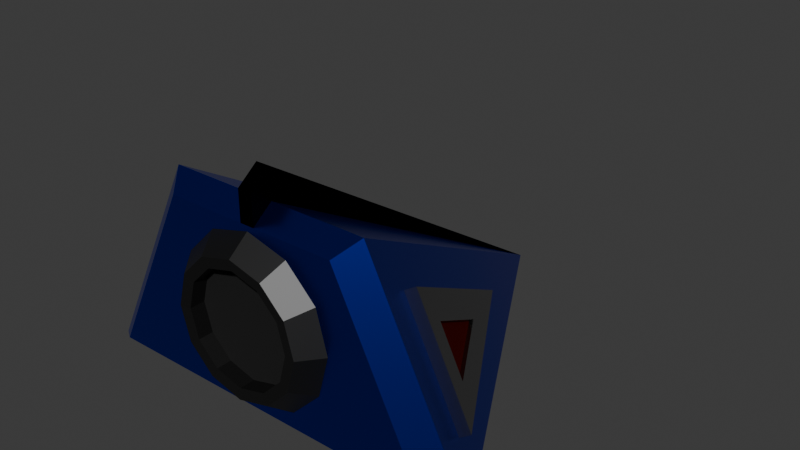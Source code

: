 # Source: dart.blend  (saved by Blender 4.3.34; exported with 4.5.12 LTS)
import bpy
from mathutils import Matrix  # noqa: F401  (used for matrix-valued properties, if any)

bpy.ops.wm.read_factory_settings(use_empty=True)
scene = bpy.context.scene
scene.name = 'Scene'

# ---- materials (node trees are filled in below, after node groups)
mat_dart_base = bpy.data.materials.new('dart_base')
mat_dart_fin = bpy.data.materials.new('dart_fin')
mat_dart_exhaust = bpy.data.materials.new('dart_exhaust')
mat_void = bpy.data.materials.new('VOID')
mat_dart_panels = bpy.data.materials.new('dart_panels')
mat_eye_001 = bpy.data.materials.new('eye.001')

# ---- material node trees
mat_dart_base.use_nodes = True; mat_dart_base.node_tree.nodes.clear()
_N = mat_dart_base.node_tree.nodes; _L = mat_dart_base.node_tree.links
n0 = _N.new('ShaderNodeBsdfPrincipled'); n0.name = 'Principled BSDF'; n0.location = (10, 300)
n0.inputs[0].default_value = (0.0, 0.03669, 0.8004, 1.0)
n0.inputs[1].default_value = 1.0
n0.inputs[2].default_value = 0.25
n1 = _N.new('ShaderNodeOutputMaterial'); n1.name = 'Material Output'; n1.location = (300, 300)
_L.new(n0.outputs[0], n1.inputs[0])
n1.is_active_output = True
mat_dart_fin.use_nodes = True; mat_dart_fin.node_tree.nodes.clear()
_N = mat_dart_fin.node_tree.nodes; _L = mat_dart_fin.node_tree.links
n0 = _N.new('ShaderNodeBsdfPrincipled'); n0.name = 'Principled BSDF'; n0.location = (10, 300)
n0.inputs[0].default_value = (0.0, 0.0, 0.0, 1.0)
n0.inputs[1].default_value = 1.0
n0.inputs[2].default_value = 0.75
n1 = _N.new('ShaderNodeOutputMaterial'); n1.name = 'Material Output'; n1.location = (300, 300)
_L.new(n0.outputs[0], n1.inputs[0])
n1.is_active_output = True
mat_dart_exhaust.use_nodes = True; mat_dart_exhaust.node_tree.nodes.clear()
_N = mat_dart_exhaust.node_tree.nodes; _L = mat_dart_exhaust.node_tree.links
n0 = _N.new('ShaderNodeBsdfPrincipled'); n0.name = 'Principled BSDF'; n0.location = (10, 300)
n0.inputs[0].default_value = (0.06208, 0.06208, 0.06208, 1.0)
n0.inputs[1].default_value = 1.0
n1 = _N.new('ShaderNodeOutputMaterial'); n1.name = 'Material Output'; n1.location = (300, 300)
_L.new(n0.outputs[0], n1.inputs[0])
n1.is_active_output = True
mat_void.use_nodes = True; mat_void.node_tree.nodes.clear()
_N = mat_void.node_tree.nodes; _L = mat_void.node_tree.links
n0 = _N.new('ShaderNodeBsdfPrincipled'); n0.name = 'Principled BSDF'; n0.location = (10, 300)
n0.inputs[0].default_value = (0.0, 0.0, 0.0, 1.0)
n0.inputs[2].default_value = 1.0
n1 = _N.new('ShaderNodeOutputMaterial'); n1.name = 'Material Output'; n1.location = (300, 300)
_L.new(n0.outputs[0], n1.inputs[0])
n1.is_active_output = True
mat_dart_panels.use_nodes = True; mat_dart_panels.node_tree.nodes.clear()
_N = mat_dart_panels.node_tree.nodes; _L = mat_dart_panels.node_tree.links
n0 = _N.new('ShaderNodeBsdfPrincipled'); n0.name = 'Principled BSDF'; n0.location = (10, 300)
n0.inputs[0].default_value = (0.3104, 0.3104, 0.3104, 1.0)
n0.inputs[1].default_value = 1.0
n0.inputs[2].default_value = 0.25
n1 = _N.new('ShaderNodeOutputMaterial'); n1.name = 'Material Output'; n1.location = (300, 300)
_L.new(n0.outputs[0], n1.inputs[0])
n1.is_active_output = True
mat_eye_001.use_nodes = True; mat_eye_001.node_tree.nodes.clear()
_N = mat_eye_001.node_tree.nodes; _L = mat_eye_001.node_tree.links
n0 = _N.new('ShaderNodeBsdfPrincipled'); n0.name = 'Principled BSDF'; n0.location = (10, 300)
n0.inputs[0].default_value = (0.09935, 0.0008866, 0.0, 1.0)
n0.inputs[1].default_value = 1.0
n0.inputs[2].default_value = 0.75
n1 = _N.new('ShaderNodeOutputMaterial'); n1.name = 'Material Output'; n1.location = (300, 300)
_L.new(n0.outputs[0], n1.inputs[0])
n1.is_active_output = True

# ---- world
world_world = bpy.data.worlds.new('World'); scene.world = world_world
world_world.use_nodes = True; world_world.node_tree.nodes.clear()
_N = world_world.node_tree.nodes; _L = world_world.node_tree.links
n0 = _N.new('ShaderNodeOutputWorld'); n0.name = 'World Output'; n0.location = (300, 300)
n1 = _N.new('ShaderNodeBackground'); n1.name = 'Background'; n1.location = (10, 300)
n1.inputs[0].default_value = (0.05088, 0.05088, 0.05088, 1.0)
_L.new(n1.outputs[0], n0.inputs[0])
n0.is_active_output = True
world_world.color = (0.05088, 0.05088, 0.05088)
world_world.sun_shadow_jitter_overblur = 0.0

# ---- meshes
me_cube = bpy.data.meshes.new('Cube')
me_cube.from_pydata([(0.8173, -0.6288, 0.1752), (0.5426, -0.6288, 0.7246), (-0.8173, -0.6288, 0.1752), (-0.5426, -0.6288, 0.7246), (-0.8491, -0.9, 0.07546), (0.8491, -0.9, 0.07546), (0.4245, -0.9, 0.9245), (-0.4245, -0.9, 0.9245), (-0.03463, -0.8, 0.0), (0.03463, -0.8, 0.0), (-0.03463, -0.9, 0.07546), (0.03463, -0.9, 0.07546), (-0.03463, -0.9, 0.9245), (0.03463, -0.9, 0.9245), (0.03463, -0.8, 1.0), (-0.03463, -0.8, 1.0), (0.03463, -0.8, 1.146), (-0.03463, -0.8, 1.146), (-0.03463, -0.9, 1.07), (0.03463, -0.9, 1.07), (-0.2673, -0.9929, 0.5), (-0.4, -0.9, 0.5), (-0.2315, -0.9929, 0.3664), (-0.3464, -0.9, 0.3), (-0.1336, -0.9929, 0.2685), (-0.2, -0.9, 0.1536), (6.148e-08, -0.9929, 0.2327), (-1.351e-08, -0.9, 0.1), (0.1336, -0.9929, 0.2685), (0.2, -0.9, 0.1536), (0.2315, -0.9929, 0.3664), (0.3464, -0.9, 0.3), (0.2673, -0.9929, 0.5), (0.4, -0.9, 0.5), (0.2315, -0.9929, 0.6336), (0.3464, -0.9, 0.7), (0.1336, -0.9929, 0.7315), (0.2, -0.9, 0.8464), (2.112e-08, -0.9929, 0.7673), (-7.391e-08, -0.9, 0.9), (-0.1336, -0.9929, 0.7315), (-0.2, -0.9, 0.8464), (-0.2315, -0.9929, 0.6336), (-0.3464, -0.9, 0.7), (-0.32, -1.0, 0.5), (-0.2771, -1.0, 0.34), (-0.16, -1.0, 0.2229), (6.658e-08, -1.0, 0.18), (0.16, -1.0, 0.2229), (0.2771, -1.0, 0.34), (0.32, -1.0, 0.5), (0.2771, -1.0, 0.66), (0.16, -1.0, 0.7771), (1.826e-08, -1.0, 0.82), (-0.16, -1.0, 0.7771), (-0.2771, -1.0, 0.66), (-0.2673, -0.9201, 0.5), (-0.2315, -0.9201, 0.3664), (-0.1336, -0.9201, 0.2685), (5.829e-08, -0.9201, 0.2327), (0.1336, -0.9201, 0.2685), (0.2315, -0.9201, 0.3664), (0.2673, -0.9201, 0.5), (0.2315, -0.9201, 0.6336), (0.1336, -0.9201, 0.7315), (1.794e-08, -0.9201, 0.7673), (-0.1336, -0.9201, 0.7315), (-0.2315, -0.9201, 0.6336), (1.0, -0.8, 0.0), (0.5, -0.8, 1.0), (-0.5, -0.8, 1.0), (-1.0, -0.8, 0.0), (-4.371e-08, 1.0, 0.0), (0.4763, -0.08174, 0.3086), (0.7247, -0.4875, 0.3173), (0.6092, -0.4875, 0.5482), (-0.6092, -0.4875, 0.5482), (-0.7247, -0.4875, 0.3173), (-0.4763, -0.08174, 0.3086), (0.8589, -0.6057, 0.196), (0.5842, -0.6057, 0.7454), (-0.5842, -0.6057, 0.7454), (-0.8589, -0.6057, 0.196), (-0.2679, 0.3602, 0.1752), (0.2679, 0.3602, 0.1752), (0.7093, -0.4971, 0.3097), (0.5939, -0.4971, 0.5405), (-0.5939, -0.4971, 0.5405), (-0.7093, -0.4971, 0.3097), (-0.461, -0.09129, 0.3009), (0.461, -0.09129, 0.3009)], [], [(9, 72, 68), (71, 72, 8), (14, 69, 72), (0, 84, 79), (10, 12, 7, 4), (5, 6, 13, 11), (70, 71, 4, 7), (68, 69, 6, 5), (69, 14, 13, 6), (12, 15, 70, 7), (71, 8, 10, 4), (3, 83, 81), (11, 9, 68, 5), (13, 14, 16, 19), (12, 10, 11, 13), (9, 11, 10, 8), (72, 9, 8), (14, 72, 16), (72, 70, 15), (17, 18, 19, 16), (72, 17, 16), (15, 12, 18, 17), (72, 15, 17), (12, 13, 19, 18), (44, 21, 23, 45), (45, 23, 25, 46), (46, 25, 27, 47), (47, 27, 29, 48), (48, 29, 31, 49), (49, 31, 33, 50), (50, 33, 35, 51), (51, 35, 37, 52), (52, 37, 39, 53), (53, 39, 41, 54), (23, 21, 43, 41, 39, 37, 35, 33, 31, 29, 27, 25), (54, 41, 43, 55), (55, 43, 21, 44), (26, 28, 60, 59), (22, 20, 44, 45), (24, 22, 45, 46), (26, 24, 46, 47), (28, 26, 47, 48), (30, 28, 48, 49), (32, 30, 49, 50), (34, 32, 50, 51), (36, 34, 51, 52), (38, 36, 52, 53), (40, 38, 53, 54), (42, 40, 54, 55), (20, 42, 55, 44), (56, 57, 58, 59, 60, 61, 62, 63, 64, 65, 66, 67), (40, 42, 67, 66), (20, 22, 57, 56), (34, 36, 64, 63), (28, 30, 61, 60), (42, 20, 56, 67), (22, 24, 58, 57), (36, 38, 65, 64), (30, 32, 62, 61), (24, 26, 59, 58), (38, 40, 66, 65), (32, 34, 63, 62), (0, 1, 69, 68), (3, 2, 71, 70), (84, 0, 68, 72), (1, 84, 72, 69), (83, 3, 70, 72), (2, 83, 72, 71), (74, 73, 90, 85), (77, 76, 87, 88), (1, 0, 79, 80), (83, 2, 82), (84, 1, 80), (2, 3, 81, 82), (74, 75, 80, 79), (76, 77, 82, 81), (78, 76, 81, 83), (77, 78, 83, 82), (73, 74, 79, 84), (75, 73, 84, 80), (88, 87, 89), (90, 86, 85), (76, 78, 89, 87), (75, 74, 85, 86), (73, 75, 86, 90), (78, 77, 88, 89)])
me_cube.polygons.foreach_set('material_index', [0, 0, 0, 4, 0, 0, 0, 0, 0, 0, 0, 4, 0, 1, 0, 0, 0, 1, 0, 1, 1, 1, 1, 1, 2, 2, 2, 2, 2, 2, 2, 2, 2, 2, 2, 2, 2, 2, 2, 2, 2, 2, 2, 2, 2, 2, 2, 2, 2, 2, 3, 2, 2, 2, 2, 2, 2, 2, 2, 2, 2, 2, 0, 0, 0, 0, 0, 0, 4, 4, 4, 4, 4, 4, 4, 4, 4, 4, 4, 4, 5, 5, 4, 4, 4, 4])
_uv = me_cube.uv_layers.new(name='UVMap')
_uv.uv.foreach_set('vector', [0.125, 0.6293, 0.375, 0.7543, 0.125, 0.75, 0.125, 0.5, 0.375, 0.7457, 0.125, 0.6207, 0.875, 0.6337, 0.875, 0.75, 0.625, 0.5087, 0.4421, 0.9764, 0.577, 0.84, 0.4421, 0.9764, 0.375, 0.1301, 0.625, 0.1352, 0.625, 0.25, 0.375, 0.25, 0.375, 0.0, 0.625, 0.0, 0.625, 0.1148, 0.375, 0.1199, 0.625, 0.25, 0.375, 0.25, 0.375, 0.25, 0.625, 0.25, 0.375, 1.0, 0.625, 1.0, 0.625, 1.0, 0.375, 1.0, 0.875, 0.75, 0.875, 0.6337, 0.875, 0.6352, 0.875, 0.75, 0.875, 0.6148, 0.875, 0.6163, 0.875, 0.5, 0.875, 0.5, 0.125, 0.5, 0.125, 0.6207, 0.125, 0.6199, 0.125, 0.5, 0.5559, 0.2736, 0.417, 0.41, 0.5559, 0.2736, 0.125, 0.6301, 0.125, 0.6293, 0.125, 0.75, 0.125, 0.75, 0.875, 0.6352, 0.875, 0.6337, 0.875, 0.6337, 0.875, 0.6352, 0.625, 0.1352, 0.375, 0.1301, 0.375, 0.1199, 0.625, 0.1148, 0.125, 0.6293, 0.125, 0.6301, 0.125, 0.6199, 0.125, 0.6207, 0.375, 0.7543, 0.125, 0.6293, 0.125, 0.6207, 0.875, 0.6337, 0.625, 0.5087, 0.875, 0.6337, 0.625, 0.4913, 0.875, 0.5, 0.875, 0.6163, 0.875, 0.6163, 0.875, 0.6148, 0.875, 0.6352, 0.875, 0.6337, 0.625, 0.4913, 0.875, 0.6163, 0.875, 0.6337, 0.875, 0.6163, 0.875, 0.6148, 0.875, 0.6148, 0.875, 0.6163, 0.625, 0.4913, 0.875, 0.6163, 0.875, 0.6163, 0.625, 0.1352, 0.625, 0.1148, 0.625, 0.1148, 0.625, 0.1352, 1.0, 0.5, 1.0, 1.0, 0.9167, 1.0, 0.9167, 0.5, 0.9167, 0.5, 0.9167, 1.0, 0.8333, 1.0, 0.8333, 0.5, 0.8333, 0.5, 0.8333, 1.0, 0.75, 1.0, 0.75, 0.5, 0.75, 0.5, 0.75, 1.0, 0.6667, 1.0, 0.6667, 0.5, 0.6667, 0.5, 0.6667, 1.0, 0.5833, 1.0, 0.5833, 0.5, 0.5833, 0.5, 0.5833, 1.0, 0.5, 1.0, 0.5, 0.5, 0.5, 0.5, 0.5, 1.0, 0.4167, 1.0, 0.4167, 0.5, 0.4167, 0.5, 0.4167, 1.0, 0.3333, 1.0, 0.3333, 0.5, 0.3333, 0.5, 0.3333, 1.0, 0.25, 1.0, 0.25, 0.5, 0.25, 0.5, 0.25, 1.0, 0.1667, 1.0, 0.1667, 0.5, 0.37, 0.4578, 0.25, 0.49, 0.13, 0.4578, 0.04215, 0.37, 0.01, 0.25, 0.04215, 0.13, 0.13, 0.04215, 0.25, 0.01, 0.37, 0.04215, 0.4578, 0.13, 0.49, 0.25, 0.4578, 0.37, 0.1667, 0.5, 0.1667, 1.0, 0.08333, 1.0, 0.08333, 0.5, 0.08333, 0.5, 0.08333, 1.0, 7.451e-08, 1.0, 7.451e-08, 0.5, 0.9505, 0.25, 0.9236, 0.1498, 0.9236, 0.1498, 0.9505, 0.25, 0.8502, 0.4236, 0.75, 0.4505, 0.75, 0.49, 0.87, 0.4578, 0.9236, 0.3502, 0.8502, 0.4236, 0.87, 0.4578, 0.9578, 0.37, 0.9505, 0.25, 0.9236, 0.3502, 0.9578, 0.37, 0.99, 0.25, 0.9236, 0.1498, 0.9505, 0.25, 0.99, 0.25, 0.9578, 0.13, 0.8502, 0.0764, 0.9236, 0.1498, 0.9578, 0.13, 0.87, 0.04215, 0.75, 0.04954, 0.8502, 0.0764, 0.87, 0.04215, 0.75, 0.01, 0.6498, 0.0764, 0.75, 0.04954, 0.75, 0.01, 0.63, 0.04215, 0.5764, 0.1498, 0.6498, 0.0764, 0.63, 0.04215, 0.5422, 0.13, 0.5495, 0.25, 0.5764, 0.1498, 0.5422, 0.13, 0.51, 0.25, 0.5764, 0.3502, 0.5495, 0.25, 0.51, 0.25, 0.5422, 0.37, 0.6498, 0.4236, 0.5764, 0.3502, 0.5422, 0.37, 0.63, 0.4578, 0.75, 0.4505, 0.6498, 0.4236, 0.63, 0.4578, 0.75, 0.49, 0.75, 0.4505, 0.8502, 0.4236, 0.9236, 0.3502, 0.9505, 0.25, 0.9236, 0.1498, 0.8502, 0.0764, 0.75, 0.04954, 0.6498, 0.0764, 0.5764, 0.1498, 0.5495, 0.25, 0.5764, 0.3502, 0.6498, 0.4236, 0.5764, 0.3502, 0.6498, 0.4236, 0.6498, 0.4236, 0.5764, 0.3502, 0.75, 0.4505, 0.8502, 0.4236, 0.8502, 0.4236, 0.75, 0.4505, 0.6498, 0.0764, 0.5764, 0.1498, 0.5764, 0.1498, 0.6498, 0.0764, 0.9236, 0.1498, 0.8502, 0.0764, 0.8502, 0.0764, 0.9236, 0.1498, 0.6498, 0.4236, 0.75, 0.4505, 0.75, 0.4505, 0.6498, 0.4236, 0.8502, 0.4236, 0.9236, 0.3502, 0.9236, 0.3502, 0.8502, 0.4236, 0.5764, 0.1498, 0.5495, 0.25, 0.5495, 0.25, 0.5764, 0.1498, 0.8502, 0.0764, 0.75, 0.04954, 0.75, 0.04954, 0.8502, 0.0764, 0.9236, 0.3502, 0.9505, 0.25, 0.9505, 0.25, 0.9236, 0.3502, 0.5495, 0.25, 0.5764, 0.3502, 0.5764, 0.3502, 0.5495, 0.25, 0.75, 0.04954, 0.6498, 0.0764, 0.6498, 0.0764, 0.75, 0.04954, 0.4421, 0.9764, 0.5795, 0.9764, 0.625, 1.0, 0.375, 1.0, 0.5559, 0.2736, 0.4185, 0.2736, 0.375, 0.25, 0.625, 0.25, 0.577, 0.84, 0.4421, 0.9764, 0.375, 1.0, 0.6205, 0.7517, 0.5795, 0.9764, 0.577, 0.84, 0.6205, 0.7517, 0.625, 1.0, 0.417, 0.41, 0.5559, 0.2736, 0.625, 0.25, 0.3722, 0.4983, 0.4185, 0.2736, 0.417, 0.41, 0.3722, 0.4983, 0.375, 0.25, 0.4896, 0.9597, 0.5463, 0.9024, 0.5463, 0.9024, 0.4896, 0.9597, 0.4493, 0.2903, 0.507, 0.2903, 0.507, 0.2903, 0.4493, 0.2903, 0.5795, 0.9764, 0.4421, 0.9764, 0.4421, 0.9764, 0.5795, 0.9764, 0.417, 0.41, 0.4185, 0.2736, 0.4185, 0.2736, 0.577, 0.84, 0.5795, 0.9764, 0.5795, 0.9764, 0.4185, 0.2736, 0.5559, 0.2736, 0.5559, 0.2736, 0.4185, 0.2736, 0.4896, 0.9597, 0.5473, 0.9597, 0.5795, 0.9764, 0.4421, 0.9764, 0.507, 0.2903, 0.4493, 0.2903, 0.4185, 0.2736, 0.5559, 0.2736, 0.4487, 0.3476, 0.507, 0.2903, 0.5559, 0.2736, 0.417, 0.41, 0.4493, 0.2903, 0.4487, 0.3476, 0.417, 0.41, 0.4185, 0.2736, 0.5463, 0.9024, 0.4896, 0.9597, 0.4421, 0.9764, 0.577, 0.84, 0.5473, 0.9597, 0.5463, 0.9024, 0.577, 0.84, 0.5795, 0.9764, 0.4493, 0.2903, 0.507, 0.2903, 0.4487, 0.3476, 0.5463, 0.9024, 0.5473, 0.9597, 0.4896, 0.9597, 0.507, 0.2903, 0.4487, 0.3476, 0.4487, 0.3476, 0.507, 0.2903, 0.5473, 0.9597, 0.4896, 0.9597, 0.4896, 0.9597, 0.5473, 0.9597, 0.5463, 0.9024, 0.5473, 0.9597, 0.5473, 0.9597, 0.5463, 0.9024, 0.4487, 0.3476, 0.4493, 0.2903, 0.4493, 0.2903, 0.4487, 0.3476])
me_cube.materials.append(mat_dart_base)
me_cube.materials.append(mat_dart_fin)
me_cube.materials.append(mat_dart_exhaust)
me_cube.materials.append(mat_void)
me_cube.materials.append(mat_dart_panels)
me_cube.materials.append(mat_eye_001)
me_cube.update()

# ---- objects
ob_dart = bpy.data.objects.new('Dart', me_cube)

# ---- transforms, parenting, visibility, modifiers, constraints
ob_dart.location = (0.0, 0.0, 0.0)

# ---- collection membership
scene.collection.objects.link(ob_dart)

# ---- scene / render settings (as saved in the file)
scene.frame_start = 1; scene.frame_end = 250; scene.frame_set(1)
scene.render.engine = 'BLENDER_EEVEE_NEXT'
bpy.context.view_layer.update()

# ---- added for rendering (the .blend has no active camera and no usable light): camera, sun
cam_auto = bpy.data.cameras.new('AutoCamera')
cam_auto.lens = 50.0
cam_auto.sensor_width = 36.0
cam_auto.clip_end = 1000.0
ob_auto_camera = bpy.data.objects.new('AutoCamera', cam_auto)
scene.collection.objects.link(ob_auto_camera)
ob_auto_camera.location = (2.82348, -3.38818, 2.83165)
ob_auto_camera.rotation_euler = (1.09748, -7.21219e-08, 0.694738)
scene.camera = ob_auto_camera
light_auto_sun = bpy.data.lights.new('AutoSun', 'SUN')
light_auto_sun.energy = 3.0
light_auto_sun.angle = 0.0523599
ob_auto_sun = bpy.data.objects.new('AutoSun', light_auto_sun)
scene.collection.objects.link(ob_auto_sun)
ob_auto_sun.rotation_euler = (0.872665, 0.174533, 0.523599)
bpy.context.view_layer.update()
